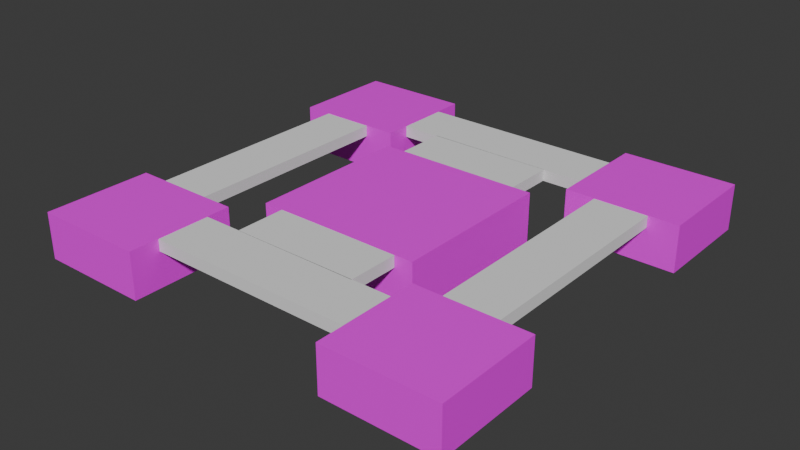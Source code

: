 # Source: 2Map-1.blend  (saved by Blender 5.2.44; exported with 4.5.12 LTS)
import bpy
from mathutils import Matrix  # noqa: F401  (used for matrix-valued properties, if any)

bpy.ops.wm.read_factory_settings(use_empty=True)
scene = bpy.context.scene
scene.name = 'Scene'

# ---- collections
col_collection = bpy.data.collections.new('Collection'); scene.collection.children.link(col_collection)

# ---- images (referenced by path relative to the original .blend; pixels are not part of the script)
import os
ASSET_DIR = os.environ.get("B2B_ASSET_DIR", "")  # directory of the original .blend (textures are referenced by path, not embedded)
HERE = os.path.dirname(os.path.abspath(__file__))  # packed textures are extracted next to this script under _unpacked/

def load_image(name, relpath, width, height, colorspace="sRGB"):
    """Load a texture the original file referenced (path relative to the .blend, or extracted next to this script)."""
    p = next((c for c in (os.path.join(HERE, relpath), os.path.join(ASSET_DIR, relpath)) if relpath and os.path.exists(c)), "")
    if p:
        img = bpy.data.images.load(p, check_existing=True)
        img.name = name
    else:  # same state as the original file: an image datablock whose file is absent (Cycles renders it pink)
        img = bpy.data.images.new(name, width, height)
        img.source = "FILE"
        img.filepath = "//" + (relpath or name)
    img.colorspace_settings.name = colorspace
    return img
img_testmap9body_png = load_image('TestMap9Body.png', 'TestMap9Body.png', 1024, 1024, 'sRGB')

# ---- materials (node trees are filled in below, after node groups)
mat_material = bpy.data.materials.new('Material')
mat_material.alpha_threshold = 0.0
mat_material.use_backface_culling_lightprobe_volume = False
mat_material.roughness = 0.5
mat_material.line_color = (0.0, 0.0, 0.0, 1.0)

# ---- material node trees
mat_material.use_nodes = True; mat_material.node_tree.nodes.clear()
_N = mat_material.node_tree.nodes; _L = mat_material.node_tree.links
n0 = _N.new('ShaderNodeOutputMaterial'); n0.name = 'Material Output'; n0.location = (300, 300)
n1 = _N.new('ShaderNodeBsdfPrincipled'); n1.name = 'Principled BSDF'; n1.location = (10, 300)
n1.inputs[3].default_value = 1.45
n2 = _N.new('ShaderNodeTexImage'); n2.name = '画像テクスチャ'; n2.location = (-280, 280)
n2.image = img_testmap9body_png
_L.new(n1.outputs[0], n0.inputs[0])
_L.new(n2.outputs[0], n1.inputs[0])
n0.is_active_output = True

# ---- world
world_world = bpy.data.worlds.new('World'); scene.world = world_world
world_world.use_nodes = True; world_world.node_tree.nodes.clear()
_N = world_world.node_tree.nodes; _L = world_world.node_tree.links
n0 = _N.new('ShaderNodeOutputWorld'); n0.name = 'World Output'; n0.location = (300, 300)
n1 = _N.new('ShaderNodeBackground'); n1.name = 'Background'; n1.location = (10, 300)
n1.inputs[0].default_value = (0.05088, 0.05088, 0.05088, 1.0)
_L.new(n1.outputs[0], n0.inputs[0])
n0.is_active_output = True
world_world.color = (0.05088, 0.05088, 0.05088)
world_world.sun_shadow_jitter_overblur = 0.0

# ---- meshes
me_cube = bpy.data.meshes.new('Cube')
me_cube.from_pydata([(40.29, 40.04, 0.004837), (40.29, 40.04, -9.346), (40.29, -40.04, 0.004837), (40.29, -40.04, -9.346), (-39.79, 40.04, 0.004837), (-39.79, 40.04, -9.346), (-39.79, -40.04, 0.004837), (-39.79, -40.04, -9.346)], [], [(0, 4, 6, 2), (3, 2, 6, 7), (7, 6, 4, 5), (5, 1, 3, 7), (1, 0, 2, 3), (5, 4, 0, 1)])
_uv = me_cube.uv_layers.new(name='UVMap')
_uv.uv.foreach_set('vector', [0.03255, 0.9736, 0.03255, 0.4745, 0.5316, 0.4745, 0.5316, 0.9736, 0.3962, 0.1396, 0.4786, 0.1396, 0.4786, 0.2705, 0.3962, 0.2705, 0.1333, 0.233, 0.2497, 0.233, 0.2497, 0.3245, 0.1333, 0.3245, 0.1525, 0.3934, 0.1525, 0.05143, 0.4934, 0.05143, 0.4934, 0.3934, 0.2558, 0.2579, 0.2558, 0.1414, 0.3459, 0.1414, 0.3459, 0.2579, 0.4174, 0.3331, 0.3013, 0.3331, 0.3013, 0.07703, 0.4174, 0.07703])
me_cube.materials.append(mat_material)
me_cube.use_mirror_vertex_groups = False
me_cube.update()
me_cube_003 = bpy.data.meshes.new('Cube.003')
me_cube_003.from_pydata([(-17.78, 37.74, 4.079), (-17.78, 37.74, -3.937), (-17.78, 19.1, 4.079), (-17.78, 19.1, -3.937), (-37.38, 37.74, 4.079), (-37.38, 37.74, -3.937), (-37.38, 19.1, 4.079), (-37.38, 19.1, -3.937)], [], [(0, 4, 6, 2), (3, 2, 6, 7), (7, 6, 4, 5), (5, 1, 3, 7), (1, 0, 2, 3), (5, 4, 0, 1)])
_uv = me_cube_003.uv_layers.new(name='UVMap')
_uv.uv.foreach_set('vector', [0.1458, 0.984, 0.1458, 0.5058, 0.2998, 0.5058, 0.2998, 0.984, 0.181, 0.1521, 0.323, 0.1521, 0.323, 0.2416, 0.181, 0.2416, 0.2023, 0.1508, 0.4055, 0.1508, 0.4055, 0.2999, 0.2023, 0.2999, 0.1346, 0.1346, 0.3576, 0.1346, 0.3576, 0.394, 0.1346, 0.394, 0.1311, 0.2425, 0.3027, 0.2425, 0.3027, 0.3361, 0.1311, 0.3361, 0.1142, 0.3597, 0.1142, 0.2569, 0.3388, 0.2569, 0.3388, 0.3597])
me_cube_003.materials.append(mat_material)
me_cube_003.use_mirror_vertex_groups = False
me_cube_003.update()
me_cube_004 = bpy.data.meshes.new('Cube.004')
me_cube_004.from_pydata([(-17.76, -19.08, 4.079), (-17.76, -19.08, -3.937), (-17.76, -37.72, 4.079), (-17.76, -37.72, -3.937), (-37.35, -19.08, 4.079), (-37.35, -19.08, -3.937), (-37.35, -37.72, 4.079), (-37.35, -37.72, -3.937)], [], [(0, 4, 6, 2), (3, 2, 6, 7), (7, 6, 4, 5), (5, 1, 3, 7), (1, 0, 2, 3), (5, 4, 0, 1)])
_uv = me_cube_004.uv_layers.new(name='UVMap')
_uv.uv.foreach_set('vector', [0.1458, 0.984, 0.1458, 0.5058, 0.2998, 0.5058, 0.2998, 0.984, 0.181, 0.1521, 0.323, 0.1521, 0.323, 0.2416, 0.181, 0.2416, 0.2023, 0.1508, 0.4055, 0.1508, 0.4055, 0.2999, 0.2023, 0.2999, 0.1346, 0.1346, 0.3576, 0.1346, 0.3576, 0.394, 0.1346, 0.394, 0.1311, 0.2425, 0.3027, 0.2425, 0.3027, 0.3361, 0.1311, 0.3361, 0.1142, 0.3597, 0.1142, 0.2569, 0.3388, 0.2569, 0.3388, 0.3597])
me_cube_004.materials.append(mat_material)
me_cube_004.use_mirror_vertex_groups = False
me_cube_004.update()
me_cube_005 = bpy.data.meshes.new('Cube.005')
me_cube_005.from_pydata([(37.89, 37.74, 4.079), (37.89, 37.74, -3.937), (37.89, 19.1, 4.079), (37.89, 19.1, -3.937), (18.3, 37.74, 4.079), (18.3, 37.74, -3.937), (18.3, 19.1, 4.079), (18.3, 19.1, -3.937)], [], [(0, 4, 6, 2), (3, 2, 6, 7), (7, 6, 4, 5), (5, 1, 3, 7), (1, 0, 2, 3), (5, 4, 0, 1)])
_uv = me_cube_005.uv_layers.new(name='UVMap')
_uv.uv.foreach_set('vector', [0.1458, 0.984, 0.1458, 0.5058, 0.2998, 0.5058, 0.2998, 0.984, 0.181, 0.1521, 0.323, 0.1521, 0.323, 0.2416, 0.181, 0.2416, 0.2023, 0.1508, 0.4055, 0.1508, 0.4055, 0.2999, 0.2023, 0.2999, 0.1346, 0.1346, 0.3576, 0.1346, 0.3576, 0.394, 0.1346, 0.394, 0.1311, 0.2425, 0.3027, 0.2425, 0.3027, 0.3361, 0.1311, 0.3361, 0.1142, 0.3597, 0.1142, 0.2569, 0.3388, 0.2569, 0.3388, 0.3597])
me_cube_005.materials.append(mat_material)
me_cube_005.use_mirror_vertex_groups = False
me_cube_005.update()
me_cube_006 = bpy.data.meshes.new('Cube.006')
me_cube_006.from_pydata([(37.92, -19.08, 4.079), (37.92, -19.08, -3.937), (37.92, -37.72, 4.079), (37.92, -37.72, -3.937), (18.32, -19.08, 4.079), (18.32, -19.08, -3.937), (18.32, -37.72, 4.079), (18.32, -37.72, -3.937)], [], [(0, 4, 6, 2), (3, 2, 6, 7), (7, 6, 4, 5), (5, 1, 3, 7), (1, 0, 2, 3), (5, 4, 0, 1)])
_uv = me_cube_006.uv_layers.new(name='UVMap')
_uv.uv.foreach_set('vector', [0.1458, 0.984, 0.1458, 0.5058, 0.2998, 0.5058, 0.2998, 0.984, 0.181, 0.1521, 0.323, 0.1521, 0.323, 0.2416, 0.181, 0.2416, 0.2023, 0.1508, 0.4055, 0.1508, 0.4055, 0.2999, 0.2023, 0.2999, 0.1346, 0.1346, 0.3576, 0.1346, 0.3576, 0.394, 0.1346, 0.394, 0.1311, 0.2425, 0.3027, 0.2425, 0.3027, 0.3361, 0.1311, 0.3361, 0.1142, 0.3597, 0.1142, 0.2569, 0.3388, 0.2569, 0.3388, 0.3597])
me_cube_006.materials.append(mat_material)
me_cube_006.use_mirror_vertex_groups = False
me_cube_006.update()
me_x = bpy.data.meshes.new('立方体')
me_x.from_pydata([(-32.63, -19.08, -2.02), (-32.63, -19.08, -0.02025), (-32.63, 19.08, -2.02), (-32.63, 19.08, -0.02025), (-23.37, -19.08, -2.02), (-23.37, -19.08, -0.02025), (-23.37, 19.08, -2.02), (-23.37, 19.08, -0.02025)], [], [(0, 1, 3, 2), (2, 3, 7, 6), (6, 7, 5, 4), (4, 5, 1, 0), (2, 6, 4, 0), (7, 3, 1, 5)])
_uv = me_x.uv_layers.new(name='UVマップ')
_uv.uv.foreach_set('vector', [0.375, 0.0, 0.625, 0.0, 0.625, 0.25, 0.375, 0.25, 0.375, 0.25, 0.625, 0.25, 0.625, 0.5, 0.375, 0.5, 0.375, 0.5, 0.625, 0.5, 0.625, 0.75, 0.375, 0.75, 0.375, 0.75, 0.625, 0.75, 0.625, 1.0, 0.375, 1.0, 0.125, 0.5, 0.375, 0.5, 0.375, 0.75, 0.125, 0.75, 0.625, 0.5, 0.875, 0.5, 0.875, 0.75, 0.625, 0.75])
me_x.update()
me_001 = bpy.data.meshes.new('立方体.001')
me_001.from_pydata([(23.37, -19.08, -2.02), (23.37, -19.08, -0.02025), (23.37, 19.08, -2.02), (23.37, 19.08, -0.02025), (32.63, -19.08, -2.02), (32.63, -19.08, -0.02025), (32.63, 19.08, -2.02), (32.63, 19.08, -0.02025)], [], [(0, 1, 3, 2), (2, 3, 7, 6), (6, 7, 5, 4), (4, 5, 1, 0), (2, 6, 4, 0), (7, 3, 1, 5)])
_uv = me_001.uv_layers.new(name='UVマップ')
_uv.uv.foreach_set('vector', [0.375, 0.0, 0.625, 0.0, 0.625, 0.25, 0.375, 0.25, 0.375, 0.25, 0.625, 0.25, 0.625, 0.5, 0.375, 0.5, 0.375, 0.5, 0.625, 0.5, 0.625, 0.75, 0.375, 0.75, 0.375, 0.75, 0.625, 0.75, 0.625, 1.0, 0.375, 1.0, 0.125, 0.5, 0.375, 0.5, 0.375, 0.75, 0.125, 0.75, 0.625, 0.5, 0.875, 0.5, 0.875, 0.75, 0.625, 0.75])
me_001.update()
me_002 = bpy.data.meshes.new('立方体.002')
me_002.from_pydata([(18.17, 23.3, -2.02), (18.17, 23.3, -0.02025), (-17.75, 23.43, -2.02), (-17.75, 23.43, -0.02025), (18.2, 32.57, -2.02), (18.2, 32.57, -0.02025), (-17.72, 32.7, -2.02), (-17.72, 32.7, -0.02025)], [], [(0, 1, 3, 2), (2, 3, 7, 6), (6, 7, 5, 4), (4, 5, 1, 0), (2, 6, 4, 0), (7, 3, 1, 5)])
_uv = me_002.uv_layers.new(name='UVマップ')
_uv.uv.foreach_set('vector', [0.375, 0.0, 0.625, 0.0, 0.625, 0.25, 0.375, 0.25, 0.375, 0.25, 0.625, 0.25, 0.625, 0.5, 0.375, 0.5, 0.375, 0.5, 0.625, 0.5, 0.625, 0.75, 0.375, 0.75, 0.375, 0.75, 0.625, 0.75, 0.625, 1.0, 0.375, 1.0, 0.125, 0.5, 0.375, 0.5, 0.375, 0.75, 0.125, 0.75, 0.625, 0.5, 0.875, 0.5, 0.875, 0.75, 0.625, 0.75])
me_002.update()
me_003 = bpy.data.meshes.new('立方体.003')
me_003.from_pydata([(18.17, -32.7, -2.02), (18.17, -32.7, -0.02025), (-17.75, -32.57, -2.02), (-17.75, -32.57, -0.02025), (18.2, -23.43, -2.02), (18.2, -23.43, -0.02025), (-17.72, -23.3, -2.02), (-17.72, -23.3, -0.02025)], [], [(0, 1, 3, 2), (2, 3, 7, 6), (6, 7, 5, 4), (4, 5, 1, 0), (2, 6, 4, 0), (7, 3, 1, 5)])
_uv = me_003.uv_layers.new(name='UVマップ')
_uv.uv.foreach_set('vector', [0.375, 0.0, 0.625, 0.0, 0.625, 0.25, 0.375, 0.25, 0.375, 0.25, 0.625, 0.25, 0.625, 0.5, 0.375, 0.5, 0.375, 0.5, 0.625, 0.5, 0.625, 0.75, 0.375, 0.75, 0.375, 0.75, 0.625, 0.75, 0.625, 1.0, 0.375, 1.0, 0.125, 0.5, 0.375, 0.5, 0.375, 0.75, 0.125, 0.75, 0.625, 0.5, 0.875, 0.5, 0.875, 0.75, 0.625, 0.75])
me_003.update()
me_005 = bpy.data.meshes.new('立方体.005')
me_005.from_pydata([(11.36, -23.49, -2.02), (11.36, -23.49, -0.02025), (-10.93, -23.36, -2.02), (-10.93, -23.36, -0.02025), (11.38, -14.56, -2.02), (11.38, -14.56, -0.02025), (-10.91, -14.43, -2.02), (-10.91, -14.43, -0.02025)], [], [(0, 1, 3, 2), (2, 3, 7, 6), (6, 7, 5, 4), (4, 5, 1, 0), (2, 6, 4, 0), (7, 3, 1, 5)])
_uv = me_005.uv_layers.new(name='UVマップ')
_uv.uv.foreach_set('vector', [0.375, 0.0, 0.625, 0.0, 0.625, 0.25, 0.375, 0.25, 0.375, 0.25, 0.625, 0.25, 0.625, 0.5, 0.375, 0.5, 0.375, 0.5, 0.625, 0.5, 0.625, 0.75, 0.375, 0.75, 0.375, 0.75, 0.625, 0.75, 0.625, 1.0, 0.375, 1.0, 0.125, 0.5, 0.375, 0.5, 0.375, 0.75, 0.125, 0.75, 0.625, 0.5, 0.875, 0.5, 0.875, 0.75, 0.625, 0.75])
me_005.update()
me_006 = bpy.data.meshes.new('立方体.006')
me_006.from_pydata([(11.36, 14.43, -2.02), (11.36, 14.43, -0.02025), (-10.93, 14.56, -2.02), (-10.93, 14.56, -0.02025), (11.38, 23.36, -2.02), (11.38, 23.36, -0.02025), (-10.91, 23.49, -2.02), (-10.91, 23.49, -0.02025)], [], [(0, 1, 3, 2), (2, 3, 7, 6), (6, 7, 5, 4), (4, 5, 1, 0), (2, 6, 4, 0), (7, 3, 1, 5)])
_uv = me_006.uv_layers.new(name='UVマップ')
_uv.uv.foreach_set('vector', [0.375, 0.0, 0.625, 0.0, 0.625, 0.25, 0.375, 0.25, 0.375, 0.25, 0.625, 0.25, 0.625, 0.5, 0.375, 0.5, 0.375, 0.5, 0.625, 0.5, 0.625, 0.75, 0.375, 0.75, 0.375, 0.75, 0.625, 0.75, 0.625, 1.0, 0.375, 1.0, 0.125, 0.5, 0.375, 0.5, 0.375, 0.75, 0.125, 0.75, 0.625, 0.5, 0.875, 0.5, 0.875, 0.75, 0.625, 0.75])
me_006.update()
arm_camerapos = bpy.data.armatures.new('cameraPos')  # bones are not reproduced
arm_objectitempos = bpy.data.armatures.new('objectItemPos')  # bones are not reproduced
arm_playerpos = bpy.data.armatures.new('playerPos')  # bones are not reproduced
arm_mapcenter = bpy.data.armatures.new('mapCenter')  # bones are not reproduced
arm_coinpos = bpy.data.armatures.new('coinPos')  # bones are not reproduced
arm_x = bpy.data.armatures.new('アーマチュア')  # bones are not reproduced

# ---- objects
ob_map1body = bpy.data.objects.new('map1Body', me_cube)
ob_1camerapos = bpy.data.objects.new('1cameraPos', arm_camerapos)
ob_5objectitempos = bpy.data.objects.new('5objectItemPos', arm_objectitempos)
ob_3playerpos = bpy.data.objects.new('3playerPos', arm_playerpos)
ob_2mapcenter = bpy.data.objects.new('2mapCenter', arm_mapcenter)
ob_6coinpos = bpy.data.objects.new('6CoinPos', arm_coinpos)
ob_map1body_003 = bpy.data.objects.new('map1Body.003', me_cube_003)
ob_map1body_001 = bpy.data.objects.new('map1Body.001', me_cube_004)
ob_map1body_002 = bpy.data.objects.new('map1Body.002', me_cube_005)
ob_map1body_004 = bpy.data.objects.new('map1Body.004', me_cube_006)
ob_4itempos = bpy.data.objects.new('4itemPos', arm_x)
ob_bridge = bpy.data.objects.new('bridge', me_x)
ob_bridge_001 = bpy.data.objects.new('bridge.001', me_001)
ob_bridge_002 = bpy.data.objects.new('bridge.002', me_002)
ob_bridge_003 = bpy.data.objects.new('bridge.003', me_003)
ob_minibridge = bpy.data.objects.new('miniBridge', me_005)
ob_minibridge_001 = bpy.data.objects.new('miniBridge.001', me_006)

# ---- transforms, parenting, visibility, modifiers, constraints
ob_map1body.location = (0.0, 0.0, 0.0)
ob_map1body.scale = (0.362, 0.362, 1.0)
ob_map1body.lock_rotations_4d = False
ob_map1body.empty_display_type = 'ARROWS'
ob_map1body.lineart.crease_threshold = 0.0
ob_1camerapos.location = (0.0, 0.0, 0.0)
ob_5objectitempos.location = (0.0, 0.0, 0.0)
ob_3playerpos.location = (0.0, 0.0, 0.0)
ob_2mapcenter.location = (0.0, 0.0, 0.0)
ob_6coinpos.location = (0.0, 0.0, 0.0)
ob_map1body_003.location = (0.0, 0.0, -4.035)
ob_map1body_003.lock_rotations_4d = False
ob_map1body_003.empty_display_type = 'ARROWS'
ob_map1body_003.lineart.crease_threshold = 0.0
ob_map1body_001.location = (0.0, 0.0, -4.035)
ob_map1body_001.lock_rotations_4d = False
ob_map1body_001.empty_display_type = 'ARROWS'
ob_map1body_001.lineart.crease_threshold = 0.0
ob_map1body_002.location = (0.0, 0.0, -4.035)
ob_map1body_002.lock_rotations_4d = False
ob_map1body_002.empty_display_type = 'ARROWS'
ob_map1body_002.lineart.crease_threshold = 0.0
ob_map1body_004.location = (0.0, 0.0, -4.035)
ob_map1body_004.lock_rotations_4d = False
ob_map1body_004.empty_display_type = 'ARROWS'
ob_map1body_004.lineart.crease_threshold = 0.0
ob_4itempos.location = (0.0, 0.0, 0.0)
ob_bridge.location = (0.0, 0.0, 0.0)
ob_bridge_001.location = (0.0, 0.0, 0.0)
ob_bridge_002.location = (0.0, 0.0, 0.0)
ob_bridge_003.location = (0.0, 0.0, 0.0)
ob_minibridge.location = (0.0, 0.0, 0.0)
ob_minibridge_001.location = (0.0, 0.0, 0.0)

# ---- collection membership
col_collection.objects.link(ob_map1body)
col_collection.objects.link(ob_1camerapos)
col_collection.objects.link(ob_5objectitempos)
col_collection.objects.link(ob_3playerpos)
col_collection.objects.link(ob_2mapcenter)
col_collection.objects.link(ob_6coinpos)
col_collection.objects.link(ob_map1body_003)
col_collection.objects.link(ob_map1body_001)
col_collection.objects.link(ob_map1body_002)
col_collection.objects.link(ob_map1body_004)
col_collection.objects.link(ob_4itempos)
col_collection.objects.link(ob_bridge)
col_collection.objects.link(ob_bridge_001)
col_collection.objects.link(ob_bridge_002)
col_collection.objects.link(ob_bridge_003)
col_collection.objects.link(ob_minibridge)
col_collection.objects.link(ob_minibridge_001)

# ---- scene / render settings (as saved in the file)
scene.frame_start = 1; scene.frame_end = 250; scene.frame_set(20)
scene.render.engine = 'BLENDER_EEVEE_NEXT'
scene.render.bake_bias = 0.0
scene.render.bake_samples = 0
scene.eevee.fast_gi_thickness_far = 0.0
bpy.context.view_layer.update()

# ---- added for rendering (the .blend has no active camera and no usable light): camera, sun
cam_auto = bpy.data.cameras.new('AutoCamera')
cam_auto.lens = 50.0
cam_auto.sensor_width = 36.0
cam_auto.clip_end = 1737.54
ob_auto_camera = bpy.data.objects.new('AutoCamera', cam_auto)
scene.collection.objects.link(ob_auto_camera)
ob_auto_camera.location = (99.2751, -118.795, 74.5533)
ob_auto_camera.rotation_euler = (1.09748, -7.21219e-08, 0.694738)
scene.camera = ob_auto_camera
light_auto_sun = bpy.data.lights.new('AutoSun', 'SUN')
light_auto_sun.energy = 3.0
light_auto_sun.angle = 0.0523599
ob_auto_sun = bpy.data.objects.new('AutoSun', light_auto_sun)
scene.collection.objects.link(ob_auto_sun)
ob_auto_sun.rotation_euler = (0.872665, 0.174533, 0.523599)
bpy.context.view_layer.update()
